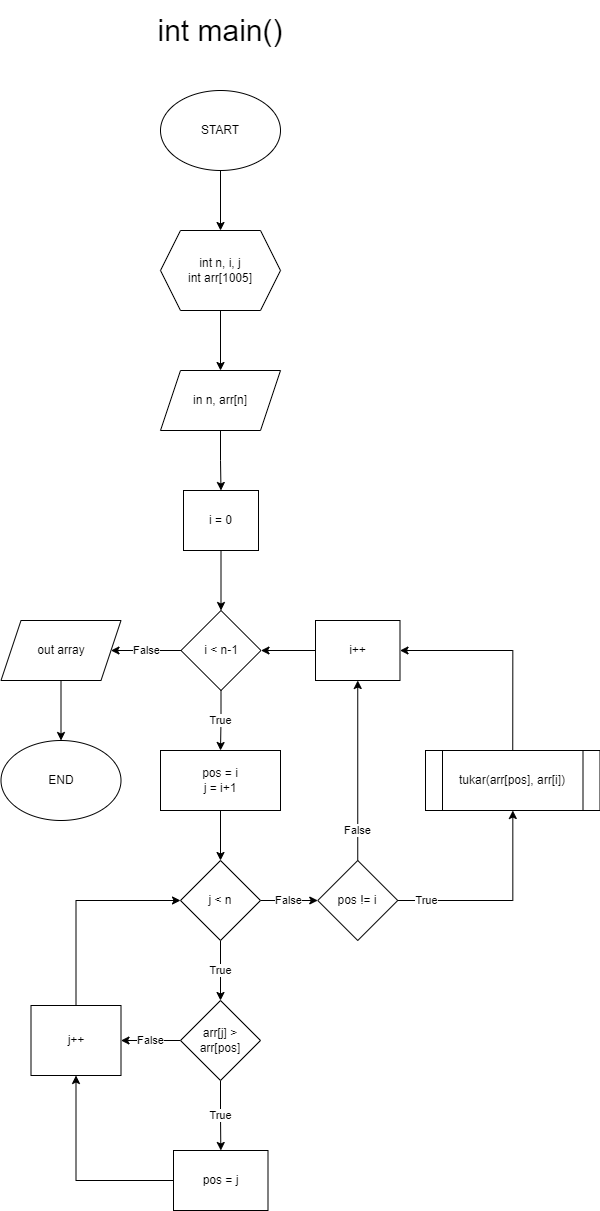

The diagram above was exported from draw.io. Its source (the exported page's mxGraphModel, read from the mxfile embedded in the PNG):
<mxGraphModel dx="770" dy="1508" grid="1" gridSize="10" guides="1" tooltips="1" connect="1" arrows="1" fold="1" page="1" pageScale="1" pageWidth="850" pageHeight="1100" math="0" shadow="0">
  <root>
    <mxCell id="0" />
    <mxCell id="1" parent="0" />
    <mxCell id="mqXd0gzInlQijVsH0gYI-15" value="&lt;font style=&quot;font-size: 30px;&quot;&gt;int main()&lt;/font&gt;" style="text;html=1;strokeColor=none;fillColor=none;align=center;verticalAlign=middle;whiteSpace=wrap;rounded=0;" parent="1" vertex="1">
      <mxGeometry x="265" y="90" width="320" height="60" as="geometry" />
    </mxCell>
    <mxCell id="mB-hfdI6qgaq2Tm-mekn-3" value="" style="edgeStyle=orthogonalEdgeStyle;rounded=0;orthogonalLoop=1;jettySize=auto;html=1;" edge="1" parent="1" source="mB-hfdI6qgaq2Tm-mekn-1" target="mB-hfdI6qgaq2Tm-mekn-2">
      <mxGeometry relative="1" as="geometry" />
    </mxCell>
    <mxCell id="mB-hfdI6qgaq2Tm-mekn-1" value="START" style="ellipse;whiteSpace=wrap;html=1;" vertex="1" parent="1">
      <mxGeometry x="365" y="180" width="120" height="80" as="geometry" />
    </mxCell>
    <mxCell id="mB-hfdI6qgaq2Tm-mekn-5" value="" style="edgeStyle=orthogonalEdgeStyle;rounded=0;orthogonalLoop=1;jettySize=auto;html=1;" edge="1" parent="1" source="mB-hfdI6qgaq2Tm-mekn-2" target="mB-hfdI6qgaq2Tm-mekn-4">
      <mxGeometry relative="1" as="geometry" />
    </mxCell>
    <mxCell id="mB-hfdI6qgaq2Tm-mekn-2" value="int n, i, j&lt;br&gt;int arr[1005]" style="shape=hexagon;perimeter=hexagonPerimeter2;whiteSpace=wrap;html=1;fixedSize=1;" vertex="1" parent="1">
      <mxGeometry x="365" y="320" width="120" height="80" as="geometry" />
    </mxCell>
    <mxCell id="mB-hfdI6qgaq2Tm-mekn-7" value="" style="edgeStyle=orthogonalEdgeStyle;rounded=0;orthogonalLoop=1;jettySize=auto;html=1;" edge="1" parent="1" source="mB-hfdI6qgaq2Tm-mekn-4" target="mB-hfdI6qgaq2Tm-mekn-6">
      <mxGeometry relative="1" as="geometry" />
    </mxCell>
    <mxCell id="mB-hfdI6qgaq2Tm-mekn-4" value="in n, arr[n]" style="shape=parallelogram;perimeter=parallelogramPerimeter;whiteSpace=wrap;html=1;fixedSize=1;" vertex="1" parent="1">
      <mxGeometry x="365" y="460" width="120" height="60" as="geometry" />
    </mxCell>
    <mxCell id="mB-hfdI6qgaq2Tm-mekn-9" value="" style="edgeStyle=orthogonalEdgeStyle;rounded=0;orthogonalLoop=1;jettySize=auto;html=1;" edge="1" parent="1" source="mB-hfdI6qgaq2Tm-mekn-6" target="mB-hfdI6qgaq2Tm-mekn-8">
      <mxGeometry relative="1" as="geometry" />
    </mxCell>
    <mxCell id="mB-hfdI6qgaq2Tm-mekn-6" value="i = 0" style="whiteSpace=wrap;html=1;" vertex="1" parent="1">
      <mxGeometry x="388" y="580" width="75" height="60" as="geometry" />
    </mxCell>
    <mxCell id="mB-hfdI6qgaq2Tm-mekn-13" value="True" style="edgeStyle=orthogonalEdgeStyle;rounded=0;orthogonalLoop=1;jettySize=auto;html=1;" edge="1" parent="1" source="mB-hfdI6qgaq2Tm-mekn-8" target="mB-hfdI6qgaq2Tm-mekn-12">
      <mxGeometry relative="1" as="geometry" />
    </mxCell>
    <mxCell id="mB-hfdI6qgaq2Tm-mekn-26" value="False" style="edgeStyle=orthogonalEdgeStyle;rounded=0;orthogonalLoop=1;jettySize=auto;html=1;" edge="1" parent="1" source="mB-hfdI6qgaq2Tm-mekn-8" target="mB-hfdI6qgaq2Tm-mekn-25">
      <mxGeometry relative="1" as="geometry" />
    </mxCell>
    <mxCell id="mB-hfdI6qgaq2Tm-mekn-8" value="i &amp;lt; n-1" style="rhombus;whiteSpace=wrap;html=1;" vertex="1" parent="1">
      <mxGeometry x="385.5" y="700" width="80" height="80" as="geometry" />
    </mxCell>
    <mxCell id="mB-hfdI6qgaq2Tm-mekn-19" style="edgeStyle=orthogonalEdgeStyle;rounded=0;orthogonalLoop=1;jettySize=auto;html=1;entryX=1;entryY=0.5;entryDx=0;entryDy=0;" edge="1" parent="1" source="mB-hfdI6qgaq2Tm-mekn-10" target="mB-hfdI6qgaq2Tm-mekn-8">
      <mxGeometry relative="1" as="geometry" />
    </mxCell>
    <mxCell id="mB-hfdI6qgaq2Tm-mekn-10" value="i++" style="whiteSpace=wrap;html=1;" vertex="1" parent="1">
      <mxGeometry x="520" y="710" width="84.5" height="60" as="geometry" />
    </mxCell>
    <mxCell id="mB-hfdI6qgaq2Tm-mekn-15" value="" style="edgeStyle=orthogonalEdgeStyle;rounded=0;orthogonalLoop=1;jettySize=auto;html=1;" edge="1" parent="1" source="mB-hfdI6qgaq2Tm-mekn-12" target="mB-hfdI6qgaq2Tm-mekn-14">
      <mxGeometry relative="1" as="geometry" />
    </mxCell>
    <mxCell id="mB-hfdI6qgaq2Tm-mekn-12" value="pos = i&lt;br&gt;j = i+1" style="whiteSpace=wrap;html=1;" vertex="1" parent="1">
      <mxGeometry x="365" y="840" width="120" height="60" as="geometry" />
    </mxCell>
    <mxCell id="mB-hfdI6qgaq2Tm-mekn-17" value="False" style="edgeStyle=orthogonalEdgeStyle;rounded=0;orthogonalLoop=1;jettySize=auto;html=1;" edge="1" parent="1" source="mB-hfdI6qgaq2Tm-mekn-14" target="mB-hfdI6qgaq2Tm-mekn-16">
      <mxGeometry relative="1" as="geometry" />
    </mxCell>
    <mxCell id="mB-hfdI6qgaq2Tm-mekn-30" value="True" style="edgeStyle=orthogonalEdgeStyle;rounded=0;orthogonalLoop=1;jettySize=auto;html=1;" edge="1" parent="1" source="mB-hfdI6qgaq2Tm-mekn-14" target="mB-hfdI6qgaq2Tm-mekn-29">
      <mxGeometry relative="1" as="geometry" />
    </mxCell>
    <mxCell id="mB-hfdI6qgaq2Tm-mekn-14" value="j &amp;lt; n" style="rhombus;whiteSpace=wrap;html=1;" vertex="1" parent="1">
      <mxGeometry x="385" y="950" width="80" height="80" as="geometry" />
    </mxCell>
    <mxCell id="mB-hfdI6qgaq2Tm-mekn-18" value="False" style="edgeStyle=orthogonalEdgeStyle;rounded=0;orthogonalLoop=1;jettySize=auto;html=1;exitX=0.5;exitY=0;exitDx=0;exitDy=0;entryX=0.5;entryY=1;entryDx=0;entryDy=0;" edge="1" parent="1" source="mB-hfdI6qgaq2Tm-mekn-16" target="mB-hfdI6qgaq2Tm-mekn-10">
      <mxGeometry x="-0.6667" relative="1" as="geometry">
        <mxPoint as="offset" />
      </mxGeometry>
    </mxCell>
    <mxCell id="mB-hfdI6qgaq2Tm-mekn-23" value="True" style="edgeStyle=orthogonalEdgeStyle;rounded=0;orthogonalLoop=1;jettySize=auto;html=1;" edge="1" parent="1" source="mB-hfdI6qgaq2Tm-mekn-16" target="mB-hfdI6qgaq2Tm-mekn-22">
      <mxGeometry x="-0.7293" relative="1" as="geometry">
        <mxPoint as="offset" />
      </mxGeometry>
    </mxCell>
    <mxCell id="mB-hfdI6qgaq2Tm-mekn-16" value="pos != i" style="rhombus;whiteSpace=wrap;html=1;" vertex="1" parent="1">
      <mxGeometry x="522.25" y="950" width="80" height="80" as="geometry" />
    </mxCell>
    <mxCell id="mB-hfdI6qgaq2Tm-mekn-24" style="edgeStyle=orthogonalEdgeStyle;rounded=0;orthogonalLoop=1;jettySize=auto;html=1;entryX=1;entryY=0.5;entryDx=0;entryDy=0;exitX=0.5;exitY=0;exitDx=0;exitDy=0;" edge="1" parent="1" source="mB-hfdI6qgaq2Tm-mekn-22" target="mB-hfdI6qgaq2Tm-mekn-10">
      <mxGeometry relative="1" as="geometry">
        <Array as="points">
          <mxPoint x="717" y="740" />
        </Array>
      </mxGeometry>
    </mxCell>
    <mxCell id="mB-hfdI6qgaq2Tm-mekn-22" value="tukar(arr[pos], arr[i])" style="shape=process;whiteSpace=wrap;html=1;backgroundOutline=1;" vertex="1" parent="1">
      <mxGeometry x="630" y="840" width="174.5" height="60" as="geometry" />
    </mxCell>
    <mxCell id="mB-hfdI6qgaq2Tm-mekn-28" value="" style="edgeStyle=orthogonalEdgeStyle;rounded=0;orthogonalLoop=1;jettySize=auto;html=1;" edge="1" parent="1" source="mB-hfdI6qgaq2Tm-mekn-25" target="mB-hfdI6qgaq2Tm-mekn-27">
      <mxGeometry relative="1" as="geometry" />
    </mxCell>
    <mxCell id="mB-hfdI6qgaq2Tm-mekn-25" value="out array" style="shape=parallelogram;perimeter=parallelogramPerimeter;whiteSpace=wrap;html=1;fixedSize=1;" vertex="1" parent="1">
      <mxGeometry x="205.5" y="710" width="120" height="60" as="geometry" />
    </mxCell>
    <mxCell id="mB-hfdI6qgaq2Tm-mekn-27" value="END" style="ellipse;whiteSpace=wrap;html=1;" vertex="1" parent="1">
      <mxGeometry x="205.5" y="830" width="120" height="80" as="geometry" />
    </mxCell>
    <mxCell id="mB-hfdI6qgaq2Tm-mekn-32" value="True" style="edgeStyle=orthogonalEdgeStyle;rounded=0;orthogonalLoop=1;jettySize=auto;html=1;" edge="1" parent="1" source="mB-hfdI6qgaq2Tm-mekn-29" target="mB-hfdI6qgaq2Tm-mekn-31">
      <mxGeometry relative="1" as="geometry" />
    </mxCell>
    <mxCell id="mB-hfdI6qgaq2Tm-mekn-35" value="False" style="edgeStyle=orthogonalEdgeStyle;rounded=0;orthogonalLoop=1;jettySize=auto;html=1;" edge="1" parent="1" source="mB-hfdI6qgaq2Tm-mekn-29" target="mB-hfdI6qgaq2Tm-mekn-33">
      <mxGeometry relative="1" as="geometry" />
    </mxCell>
    <mxCell id="mB-hfdI6qgaq2Tm-mekn-29" value="arr[j] &amp;gt; arr[pos]" style="rhombus;whiteSpace=wrap;html=1;" vertex="1" parent="1">
      <mxGeometry x="385" y="1090" width="80" height="80" as="geometry" />
    </mxCell>
    <mxCell id="mB-hfdI6qgaq2Tm-mekn-34" value="" style="edgeStyle=orthogonalEdgeStyle;rounded=0;orthogonalLoop=1;jettySize=auto;html=1;" edge="1" parent="1" source="mB-hfdI6qgaq2Tm-mekn-31" target="mB-hfdI6qgaq2Tm-mekn-33">
      <mxGeometry relative="1" as="geometry" />
    </mxCell>
    <mxCell id="mB-hfdI6qgaq2Tm-mekn-31" value="pos = j" style="whiteSpace=wrap;html=1;" vertex="1" parent="1">
      <mxGeometry x="378" y="1240" width="94.5" height="60" as="geometry" />
    </mxCell>
    <mxCell id="mB-hfdI6qgaq2Tm-mekn-36" style="edgeStyle=orthogonalEdgeStyle;rounded=0;orthogonalLoop=1;jettySize=auto;html=1;entryX=0;entryY=0.5;entryDx=0;entryDy=0;" edge="1" parent="1" source="mB-hfdI6qgaq2Tm-mekn-33" target="mB-hfdI6qgaq2Tm-mekn-14">
      <mxGeometry relative="1" as="geometry">
        <Array as="points">
          <mxPoint x="280" y="990" />
        </Array>
      </mxGeometry>
    </mxCell>
    <mxCell id="mB-hfdI6qgaq2Tm-mekn-33" value="j++" style="whiteSpace=wrap;html=1;" vertex="1" parent="1">
      <mxGeometry x="235.5" y="1095" width="90" height="70" as="geometry" />
    </mxCell>
  </root>
</mxGraphModel>